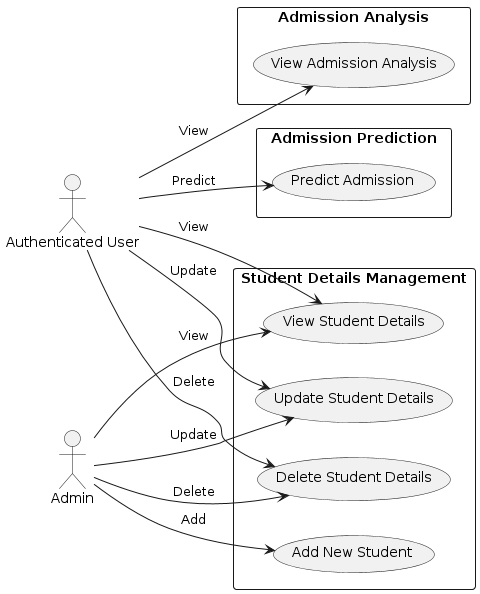

The diagram above was rendered by PlantUML. Its source (embedded in the PNG):
@startuml
left to right direction

actor "Authenticated User" as User
actor "Admin" as Admin

rectangle "Student Details Management" {
  usecase "View Student Details" as ViewDetails
  usecase "Update Student Details" as UpdateDetails
  usecase "Delete Student Details" as DeleteDetails
  usecase "Add New Student" as AddStudent
}

rectangle "Admission Analysis" {
  usecase "View Admission Analysis" as ViewAnalysis
}

rectangle "Admission Prediction" {
  usecase "Predict Admission" as PredictAdmission
}

User --> ViewDetails : View
User --> UpdateDetails : Update
User --> DeleteDetails : Delete
Admin --> AddStudent : Add
Admin --> ViewDetails : View
Admin --> UpdateDetails : Update
Admin --> DeleteDetails : Delete
User --> ViewAnalysis : View
User --> PredictAdmission : Predict
@enduml